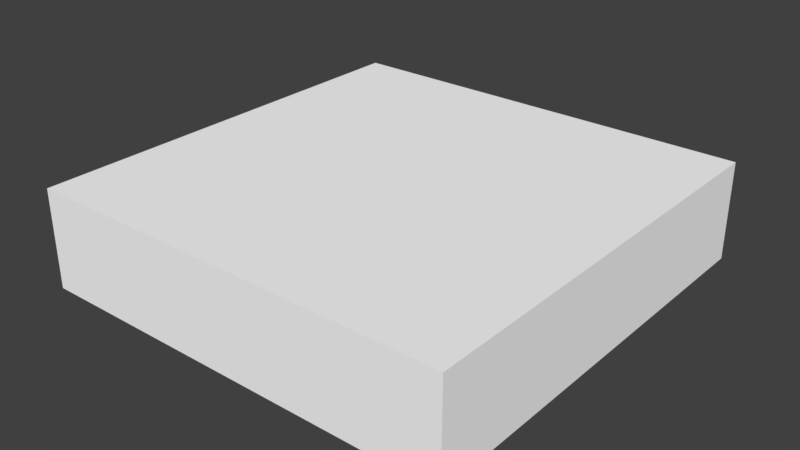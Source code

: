 # Source: Grass_Tile_Bridge_Land_03.blend  (saved by Blender 2.79.0; exported with 4.5.12 LTS)
import bpy
from mathutils import Matrix  # noqa: F401  (used for matrix-valued properties, if any)

bpy.ops.wm.read_factory_settings(use_empty=True)
scene = bpy.context.scene
scene.name = 'Scene'

# ---- collections
col_collection_1 = bpy.data.collections.new('Collection 1'); scene.collection.children.link(col_collection_1)

# ---- materials (node trees are filled in below, after node groups)
mat_palette_026 = bpy.data.materials.new('palette.026')
mat_palette_026.alpha_threshold = 0.0
mat_palette_026.use_transparent_shadow = False
mat_palette_026.diffuse_color = (1.0, 1.0, 1.0, 1.0)
mat_palette_026.specular_color = (0.0, 0.0, 0.0)
mat_palette_026.roughness = 0.5
mat_palette_026.specular_intensity = 1.0

# ---- node groups
ng_auto_smooth = bpy.data.node_groups.new('Auto Smooth', 'GeometryNodeTree')
_s = ng_auto_smooth.interface.new_socket(name='Geometry', in_out='OUTPUT', socket_type='NodeSocketGeometry')
_s = ng_auto_smooth.interface.new_socket(name='Geometry', in_out='INPUT', socket_type='NodeSocketGeometry')
_s = ng_auto_smooth.interface.new_socket(name='Angle', in_out='INPUT', socket_type='NodeSocketFloat')
_s.subtype = 'ANGLE'
_s.min_value = 0.0
_s.max_value = 3.142
ng_auto_smooth.is_modifier = True
_N = ng_auto_smooth.nodes; _L = ng_auto_smooth.links
n0 = _N.new('NodeGroupOutput'); n0.name = 'Group Output'; n0.location = (480, -100)
n1 = _N.new('NodeGroupInput'); n1.name = 'Group Input'; n1.location = (-420, -300)
n2 = _N.new('NodeGroupInput'); n2.name = 'Group Input.001'; n2.location = (-60, -100)
n3 = _N.new('GeometryNodeSetShadeSmooth'); n3.name = 'Set Shade Smooth'; n3.location = (120, -100)
n3.domain = 'EDGE'
n4 = _N.new('GeometryNodeSetShadeSmooth'); n4.name = 'Set Shade Smooth.001'; n4.location = (300, -100)
n5 = _N.new('GeometryNodeInputMeshEdgeAngle'); n5.name = 'Edge Angle'; n5.location = (-420, -220)
n6 = _N.new('GeometryNodeInputEdgeSmooth'); n6.name = 'Is Edge Smooth'; n6.location = (-60, -160)
n7 = _N.new('GeometryNodeInputShadeSmooth'); n7.name = 'Is Face Smooth'; n7.location = (-240, -340)
n8 = _N.new('FunctionNodeBooleanMath'); n8.name = 'Boolean Math'; n8.location = (-60, -220)
n9 = _N.new('FunctionNodeCompare'); n9.name = 'Compare'; n9.location = (-240, -180)
n9.operation = 'LESS_EQUAL'
_L.new(n5.outputs[0], n9.inputs[0])
_L.new(n4.outputs[0], n0.inputs[0])
_L.new(n1.outputs[1], n9.inputs[1])
_L.new(n9.outputs[0], n8.inputs[0])
_L.new(n7.outputs[0], n8.inputs[1])
_L.new(n2.outputs[0], n3.inputs[0])
_L.new(n6.outputs[0], n3.inputs[1])
_L.new(n3.outputs[0], n4.inputs[0])
_L.new(n8.outputs[0], n3.inputs[2])
n0.is_active_output = True

# ---- material node trees

# ---- world
world_world = bpy.data.worlds.new('World'); scene.world = world_world
world_world.color = (0.05088, 0.05088, 0.05088)
world_world.use_sun_shadow = False
world_world.sun_shadow_jitter_overblur = 0.0
world_world.cycles.sampling_method = 'MANUAL'

# ---- meshes
me_grama_tile_ponte_01_000 = bpy.data.meshes.new('grama_tile_ponte_01.000')
me_grama_tile_ponte_01_000.from_pydata([(-50.0, -4.196e-05, -50.0), (-50.0, -4.196e-05, 50.0), (50.0, -4.196e-05, -50.0), (-50.0, 23.0, 50.0), (-50.0, 23.0, -50.0), (50.0, -4.196e-05, 50.0), (50.0, 23.0, -50.0), (50.0, 23.0, 50.0)], [], [(1, 3, 4), (4, 6, 0), (3, 5, 7), (0, 1, 4), (3, 1, 5), (0, 6, 2), (7, 6, 3), (3, 6, 4), (7, 5, 2), (7, 2, 6)])
_uv = me_grama_tile_ponte_01_000.uv_layers.new(name='UVMap')
_uv.uv.foreach_set('vector', [0.5099, 0.004902, 0.6238, 0.004902, 0.6238, 0.4951, 0.6337, 0.4951, 0.6337, 0.004902, 0.7475, 0.4951, 0.8713, 0.4951, 0.7574, 0.004902, 0.8713, 0.004902, 0.5099, 0.4951, 0.5099, 0.004902, 0.6238, 0.4951, 0.8713, 0.4951, 0.7574, 0.4951, 0.7574, 0.004902, 0.7475, 0.4951, 0.6337, 0.004902, 0.7475, 0.004902, 0.004951, 0.4951, 0.00495, 0.004902, 0.5, 0.4951, 0.5, 0.4951, 0.00495, 0.004902, 0.5, 0.004902, 0.995, 0.4951, 0.8812, 0.4951, 0.8812, 0.004902, 0.995, 0.4951, 0.8812, 0.004902, 0.995, 0.004902])
me_grama_tile_ponte_01_000.materials.append(mat_palette_026)
me_grama_tile_ponte_01_000.use_remesh_preserve_volume = False
me_grama_tile_ponte_01_000.use_remesh_preserve_attributes = False
me_grama_tile_ponte_01_000.use_mirror_vertex_groups = False
me_grama_tile_ponte_01_000.update()

# ---- objects
ob_grama_tile_ponte_01_001 = bpy.data.objects.new('grama_tile_ponte_01.001', me_grama_tile_ponte_01_000)

# ---- transforms, parenting, visibility, modifiers, constraints
ob_grama_tile_ponte_01_001.location = (0.0, 0.0, 0.0)
ob_grama_tile_ponte_01_001.rotation_euler = (1.571, -0.0, 0.0)
ob_grama_tile_ponte_01_001.lineart.crease_threshold = 0.0
_m = ob_grama_tile_ponte_01_001.modifiers.new('Auto Smooth', 'NODES')
_m.node_group = ng_auto_smooth
_gi = [s.identifier for s in ng_auto_smooth.interface.items_tree if s.item_type == 'SOCKET' and s.in_out == 'INPUT']
_m[_gi[1]] = 0.5236  # Angle

# ---- collection membership
col_collection_1.objects.link(ob_grama_tile_ponte_01_001)

# ---- scene / render settings (as saved in the file)
scene.frame_start = 1; scene.frame_end = 250; scene.frame_set(1)
scene.render.engine = 'BLENDER_EEVEE_NEXT'
scene.render.resolution_percentage = 50
scene.render.dither_intensity = 0.0
scene.render.use_bake_selected_to_active = True
scene.cycles.use_denoising = False
scene.cycles.samples = 128
scene.cycles.sampling_pattern = 'TABULATED_SOBOL'
scene.cycles.use_adaptive_sampling = False
scene.cycles.use_light_tree = False
scene.cycles.blur_glossy = 0.0
scene.cycles.sample_clamp_indirect = 0.0
scene.view_settings.view_transform = 'Standard'
bpy.context.view_layer.update()

# ---- added for rendering (the .blend has no active camera and no usable light): camera, sun
cam_auto = bpy.data.cameras.new('AutoCamera')
cam_auto.lens = 50.0
cam_auto.sensor_width = 36.0
cam_auto.clip_end = 2326.52
ob_auto_camera = bpy.data.objects.new('AutoCamera', cam_auto)
scene.collection.objects.link(ob_auto_camera)
ob_auto_camera.location = (132.566, -159.079, 117.553)
ob_auto_camera.rotation_euler = (1.09748, -7.21219e-08, 0.694738)
scene.camera = ob_auto_camera
light_auto_sun = bpy.data.lights.new('AutoSun', 'SUN')
light_auto_sun.energy = 3.0
light_auto_sun.angle = 0.0523599
ob_auto_sun = bpy.data.objects.new('AutoSun', light_auto_sun)
scene.collection.objects.link(ob_auto_sun)
ob_auto_sun.rotation_euler = (0.872665, 0.174533, 0.523599)
bpy.context.view_layer.update()
